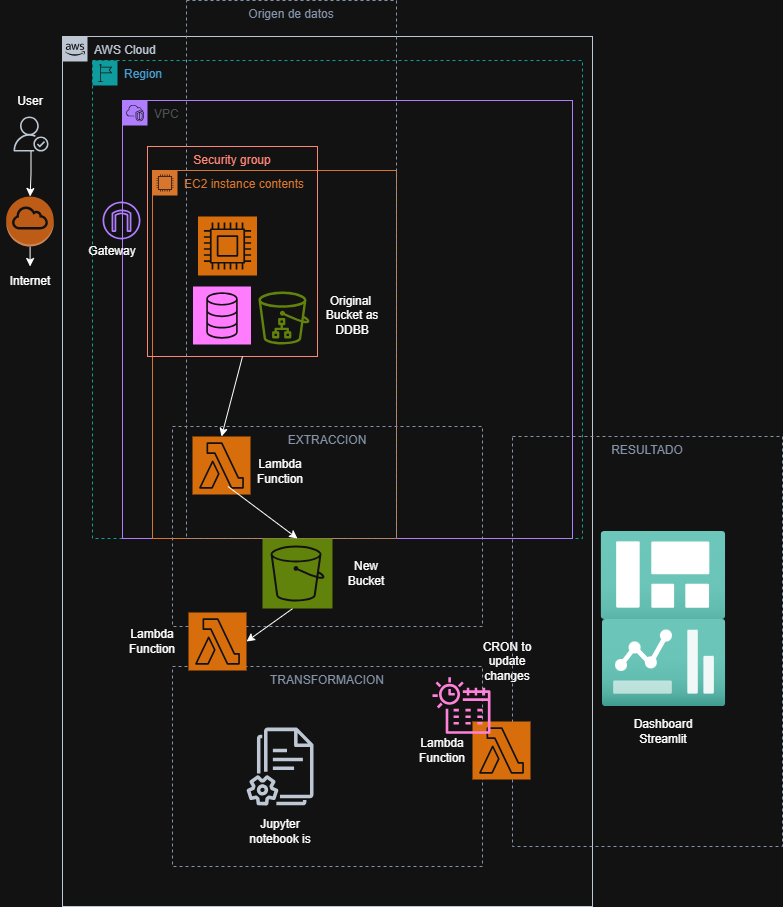

The diagram above was exported from draw.io. Its source (the exported page's mxGraphModel, read from the mxfile embedded in the PNG):
<mxGraphModel dx="1418" dy="794" grid="1" gridSize="10" guides="1" tooltips="1" connect="1" arrows="1" fold="1" page="1" pageScale="1" pageWidth="827" pageHeight="1169" math="0" shadow="0">
  <root>
    <mxCell id="0" />
    <mxCell id="1" parent="0" />
    <mxCell id="5Mnc_JnTRArsAt7v924Z-3" value="AWS Cloud" style="points=[[0,0],[0.25,0],[0.5,0],[0.75,0],[1,0],[1,0.25],[1,0.5],[1,0.75],[1,1],[0.75,1],[0.5,1],[0.25,1],[0,1],[0,0.75],[0,0.5],[0,0.25]];outlineConnect=0;gradientColor=none;html=1;whiteSpace=wrap;fontSize=12;fontStyle=0;container=1;pointerEvents=0;collapsible=0;recursiveResize=0;shape=mxgraph.aws4.group;grIcon=mxgraph.aws4.group_aws_cloud_alt;strokeColor=#232F3E;fillColor=none;verticalAlign=top;align=left;spacingLeft=30;fontColor=#232F3E;dashed=0;" parent="1" vertex="1">
      <mxGeometry x="80" y="260" width="530" height="870" as="geometry" />
    </mxCell>
    <mxCell id="5Mnc_JnTRArsAt7v924Z-4" value="Region" style="points=[[0,0],[0.25,0],[0.5,0],[0.75,0],[1,0],[1,0.25],[1,0.5],[1,0.75],[1,1],[0.75,1],[0.5,1],[0.25,1],[0,1],[0,0.75],[0,0.5],[0,0.25]];outlineConnect=0;gradientColor=none;html=1;whiteSpace=wrap;fontSize=12;fontStyle=0;container=1;pointerEvents=0;collapsible=0;recursiveResize=0;shape=mxgraph.aws4.group;grIcon=mxgraph.aws4.group_region;strokeColor=#00A4A6;fillColor=none;verticalAlign=top;align=left;spacingLeft=30;fontColor=#147EBA;dashed=1;" parent="5Mnc_JnTRArsAt7v924Z-3" vertex="1">
      <mxGeometry x="30" y="24" width="490" height="478" as="geometry" />
    </mxCell>
    <mxCell id="5Mnc_JnTRArsAt7v924Z-5" value="VPC" style="points=[[0,0],[0.25,0],[0.5,0],[0.75,0],[1,0],[1,0.25],[1,0.5],[1,0.75],[1,1],[0.75,1],[0.5,1],[0.25,1],[0,1],[0,0.75],[0,0.5],[0,0.25]];outlineConnect=0;gradientColor=none;html=1;whiteSpace=wrap;fontSize=12;fontStyle=0;container=1;pointerEvents=0;collapsible=0;recursiveResize=0;shape=mxgraph.aws4.group;grIcon=mxgraph.aws4.group_vpc2;strokeColor=#8C4FFF;fillColor=none;verticalAlign=top;align=left;spacingLeft=30;fontColor=#AAB7B8;dashed=0;" parent="5Mnc_JnTRArsAt7v924Z-4" vertex="1">
      <mxGeometry x="30" y="40" width="450" height="438" as="geometry" />
    </mxCell>
    <mxCell id="5Mnc_JnTRArsAt7v924Z-1" value="EC2 instance contents" style="points=[[0,0],[0.25,0],[0.5,0],[0.75,0],[1,0],[1,0.25],[1,0.5],[1,0.75],[1,1],[0.75,1],[0.5,1],[0.25,1],[0,1],[0,0.75],[0,0.5],[0,0.25]];outlineConnect=0;gradientColor=none;html=1;whiteSpace=wrap;fontSize=12;fontStyle=0;container=1;pointerEvents=0;collapsible=0;recursiveResize=0;shape=mxgraph.aws4.group;grIcon=mxgraph.aws4.group_ec2_instance_contents;strokeColor=#D86613;fillColor=none;verticalAlign=top;align=left;spacingLeft=30;fontColor=#D86613;dashed=0;" parent="5Mnc_JnTRArsAt7v924Z-5" vertex="1">
      <mxGeometry x="30" y="70" width="244" height="368" as="geometry" />
    </mxCell>
    <mxCell id="5Mnc_JnTRArsAt7v924Z-6" value="Security group" style="fillColor=none;strokeColor=#DD3522;verticalAlign=top;fontStyle=0;fontColor=#DD3522;whiteSpace=wrap;html=1;" parent="5Mnc_JnTRArsAt7v924Z-1" vertex="1">
      <mxGeometry x="-5" y="-24" width="170" height="210" as="geometry" />
    </mxCell>
    <mxCell id="5Mnc_JnTRArsAt7v924Z-8" value="" style="sketch=0;points=[[0,0,0],[0.25,0,0],[0.5,0,0],[0.75,0,0],[1,0,0],[0,1,0],[0.25,1,0],[0.5,1,0],[0.75,1,0],[1,1,0],[0,0.25,0],[0,0.5,0],[0,0.75,0],[1,0.25,0],[1,0.5,0],[1,0.75,0]];outlineConnect=0;fontColor=#232F3E;fillColor=#ED7100;strokeColor=#ffffff;dashed=0;verticalLabelPosition=bottom;verticalAlign=top;align=center;html=1;fontSize=12;fontStyle=0;aspect=fixed;shape=mxgraph.aws4.resourceIcon;resIcon=mxgraph.aws4.compute;" parent="5Mnc_JnTRArsAt7v924Z-1" vertex="1">
      <mxGeometry x="45.5" y="46" width="59" height="59" as="geometry" />
    </mxCell>
    <mxCell id="0QllBJIRIHq_sUdaGHgA-16" value="Origen de datos" style="fillColor=none;strokeColor=#5A6C86;dashed=1;verticalAlign=top;fontStyle=0;fontColor=#5A6C86;whiteSpace=wrap;html=1;" vertex="1" parent="5Mnc_JnTRArsAt7v924Z-1">
      <mxGeometry x="34" y="-170" width="210" height="538" as="geometry" />
    </mxCell>
    <mxCell id="0QllBJIRIHq_sUdaGHgA-6" value="" style="sketch=0;points=[[0,0,0],[0.25,0,0],[0.5,0,0],[0.75,0,0],[1,0,0],[0,1,0],[0.25,1,0],[0.5,1,0],[0.75,1,0],[1,1,0],[0,0.25,0],[0,0.5,0],[0,0.75,0],[1,0.25,0],[1,0.5,0],[1,0.75,0]];outlineConnect=0;fontColor=#232F3E;fillColor=#C925D1;strokeColor=#ffffff;dashed=0;verticalLabelPosition=bottom;verticalAlign=top;align=center;html=1;fontSize=12;fontStyle=0;aspect=fixed;shape=mxgraph.aws4.resourceIcon;resIcon=mxgraph.aws4.database;" vertex="1" parent="5Mnc_JnTRArsAt7v924Z-1">
      <mxGeometry x="40.5" y="116" width="58" height="58" as="geometry" />
    </mxCell>
    <mxCell id="0QllBJIRIHq_sUdaGHgA-31" value="" style="endArrow=classic;html=1;rounded=0;entryX=0.5;entryY=0;entryDx=0;entryDy=0;entryPerimeter=0;" edge="1" parent="5Mnc_JnTRArsAt7v924Z-1" target="0QllBJIRIHq_sUdaGHgA-20">
      <mxGeometry width="50" height="50" relative="1" as="geometry">
        <mxPoint x="90" y="186" as="sourcePoint" />
        <mxPoint x="140" y="136" as="targetPoint" />
      </mxGeometry>
    </mxCell>
    <mxCell id="0QllBJIRIHq_sUdaGHgA-36" value="Original&amp;nbsp;&lt;div&gt;Bucket as DDBB&lt;/div&gt;" style="text;html=1;whiteSpace=wrap;strokeColor=none;fillColor=none;align=center;verticalAlign=middle;rounded=0;" vertex="1" parent="5Mnc_JnTRArsAt7v924Z-1">
      <mxGeometry x="170" y="130" width="60" height="30" as="geometry" />
    </mxCell>
    <mxCell id="0QllBJIRIHq_sUdaGHgA-29" value="" style="sketch=0;outlineConnect=0;fontColor=#232F3E;gradientColor=none;fillColor=#7AA116;strokeColor=none;dashed=0;verticalLabelPosition=bottom;verticalAlign=top;align=center;html=1;fontSize=12;fontStyle=0;aspect=fixed;pointerEvents=1;shape=mxgraph.aws4.simple_storage_service_directory_bucket;" vertex="1" parent="5Mnc_JnTRArsAt7v924Z-5">
      <mxGeometry x="136" y="191" width="51" height="53.04" as="geometry" />
    </mxCell>
    <mxCell id="0QllBJIRIHq_sUdaGHgA-45" value="Gateway" style="text;html=1;whiteSpace=wrap;strokeColor=none;fillColor=none;align=center;verticalAlign=middle;rounded=0;" vertex="1" parent="5Mnc_JnTRArsAt7v924Z-5">
      <mxGeometry x="-40" y="136" width="60" height="30" as="geometry" />
    </mxCell>
    <mxCell id="0QllBJIRIHq_sUdaGHgA-2" value="" style="sketch=0;outlineConnect=0;fontColor=#232F3E;gradientColor=none;fillColor=#8C4FFF;strokeColor=none;dashed=0;verticalLabelPosition=bottom;verticalAlign=top;align=center;html=1;fontSize=12;fontStyle=0;aspect=fixed;pointerEvents=1;shape=mxgraph.aws4.internet_gateway;" vertex="1" parent="5Mnc_JnTRArsAt7v924Z-4">
      <mxGeometry x="10" y="141" width="38" height="38" as="geometry" />
    </mxCell>
    <mxCell id="0QllBJIRIHq_sUdaGHgA-33" value="" style="endArrow=classic;html=1;rounded=0;entryX=1;entryY=0.5;entryDx=0;entryDy=0;entryPerimeter=0;" edge="1" parent="5Mnc_JnTRArsAt7v924Z-3" target="0QllBJIRIHq_sUdaGHgA-26">
      <mxGeometry width="50" height="50" relative="1" as="geometry">
        <mxPoint x="230.25" y="572" as="sourcePoint" />
        <mxPoint x="299.75" y="624" as="targetPoint" />
      </mxGeometry>
    </mxCell>
    <mxCell id="0QllBJIRIHq_sUdaGHgA-39" value="Lambda Function" style="text;html=1;whiteSpace=wrap;strokeColor=none;fillColor=none;align=center;verticalAlign=middle;rounded=0;" vertex="1" parent="5Mnc_JnTRArsAt7v924Z-3">
      <mxGeometry x="60" y="590" width="60" height="30" as="geometry" />
    </mxCell>
    <mxCell id="0QllBJIRIHq_sUdaGHgA-42" value="CRON to update changes" style="text;html=1;whiteSpace=wrap;strokeColor=none;fillColor=none;align=center;verticalAlign=middle;rounded=0;" vertex="1" parent="5Mnc_JnTRArsAt7v924Z-3">
      <mxGeometry x="410" y="600" width="70" height="50" as="geometry" />
    </mxCell>
    <mxCell id="0QllBJIRIHq_sUdaGHgA-47" value="" style="edgeStyle=orthogonalEdgeStyle;rounded=0;orthogonalLoop=1;jettySize=auto;html=1;" edge="1" parent="1" source="0QllBJIRIHq_sUdaGHgA-48" target="0QllBJIRIHq_sUdaGHgA-44">
      <mxGeometry relative="1" as="geometry" />
    </mxCell>
    <mxCell id="0QllBJIRIHq_sUdaGHgA-4" value="" style="sketch=0;outlineConnect=0;fontColor=#232F3E;gradientColor=none;fillColor=#232F3D;strokeColor=none;dashed=0;verticalLabelPosition=bottom;verticalAlign=top;align=center;html=1;fontSize=12;fontStyle=0;aspect=fixed;pointerEvents=1;shape=mxgraph.aws4.authenticated_user;" vertex="1" parent="1">
      <mxGeometry x="31" y="340" width="35" height="35" as="geometry" />
    </mxCell>
    <mxCell id="0QllBJIRIHq_sUdaGHgA-19" value="EXTRACCION" style="fillColor=none;strokeColor=#5A6C86;dashed=1;verticalAlign=top;fontStyle=0;fontColor=#5A6C86;whiteSpace=wrap;html=1;" vertex="1" parent="1">
      <mxGeometry x="190" y="650" width="310" height="200" as="geometry" />
    </mxCell>
    <mxCell id="0QllBJIRIHq_sUdaGHgA-20" value="" style="sketch=0;points=[[0,0,0],[0.25,0,0],[0.5,0,0],[0.75,0,0],[1,0,0],[0,1,0],[0.25,1,0],[0.5,1,0],[0.75,1,0],[1,1,0],[0,0.25,0],[0,0.5,0],[0,0.75,0],[1,0.25,0],[1,0.5,0],[1,0.75,0]];outlineConnect=0;fontColor=#232F3E;fillColor=#ED7100;strokeColor=#ffffff;dashed=0;verticalLabelPosition=bottom;verticalAlign=top;align=center;html=1;fontSize=12;fontStyle=0;aspect=fixed;shape=mxgraph.aws4.resourceIcon;resIcon=mxgraph.aws4.lambda;" vertex="1" parent="1">
      <mxGeometry x="210" y="660" width="58" height="58" as="geometry" />
    </mxCell>
    <mxCell id="0QllBJIRIHq_sUdaGHgA-21" value="TRANSFORMACION" style="fillColor=none;strokeColor=#5A6C86;dashed=1;verticalAlign=top;fontStyle=0;fontColor=#5A6C86;whiteSpace=wrap;html=1;" vertex="1" parent="1">
      <mxGeometry x="190" y="890" width="310" height="200" as="geometry" />
    </mxCell>
    <mxCell id="0QllBJIRIHq_sUdaGHgA-22" value="RESULTADO" style="fillColor=none;strokeColor=#5A6C86;dashed=1;verticalAlign=top;fontStyle=0;fontColor=#5A6C86;whiteSpace=wrap;html=1;" vertex="1" parent="1">
      <mxGeometry x="530" y="660" width="270" height="410" as="geometry" />
    </mxCell>
    <mxCell id="0QllBJIRIHq_sUdaGHgA-23" value="" style="image;aspect=fixed;html=1;points=[];align=center;fontSize=12;image=img/lib/azure2/general/Dashboard.svg;" vertex="1" parent="1">
      <mxGeometry x="618.58" y="755" width="124.67" height="88" as="geometry" />
    </mxCell>
    <mxCell id="0QllBJIRIHq_sUdaGHgA-25" value="" style="sketch=0;points=[[0,0,0],[0.25,0,0],[0.5,0,0],[0.75,0,0],[1,0,0],[0,1,0],[0.25,1,0],[0.5,1,0],[0.75,1,0],[1,1,0],[0,0.25,0],[0,0.5,0],[0,0.75,0],[1,0.25,0],[1,0.5,0],[1,0.75,0]];outlineConnect=0;fontColor=#232F3E;fillColor=#ED7100;strokeColor=#ffffff;dashed=0;verticalLabelPosition=bottom;verticalAlign=top;align=center;html=1;fontSize=12;fontStyle=0;aspect=fixed;shape=mxgraph.aws4.resourceIcon;resIcon=mxgraph.aws4.lambda;" vertex="1" parent="1">
      <mxGeometry x="490" y="945" width="58" height="58" as="geometry" />
    </mxCell>
    <mxCell id="0QllBJIRIHq_sUdaGHgA-26" value="" style="sketch=0;points=[[0,0,0],[0.25,0,0],[0.5,0,0],[0.75,0,0],[1,0,0],[0,1,0],[0.25,1,0],[0.5,1,0],[0.75,1,0],[1,1,0],[0,0.25,0],[0,0.5,0],[0,0.75,0],[1,0.25,0],[1,0.5,0],[1,0.75,0]];outlineConnect=0;fontColor=#232F3E;fillColor=#ED7100;strokeColor=#ffffff;dashed=0;verticalLabelPosition=bottom;verticalAlign=top;align=center;html=1;fontSize=12;fontStyle=0;aspect=fixed;shape=mxgraph.aws4.resourceIcon;resIcon=mxgraph.aws4.lambda;" vertex="1" parent="1">
      <mxGeometry x="206" y="836" width="58" height="58" as="geometry" />
    </mxCell>
    <mxCell id="0QllBJIRIHq_sUdaGHgA-27" value="" style="image;aspect=fixed;html=1;points=[];align=center;fontSize=12;image=img/lib/azure2/general/Dashboard2.svg;" vertex="1" parent="1">
      <mxGeometry x="620" y="843" width="123.25" height="87" as="geometry" />
    </mxCell>
    <mxCell id="0QllBJIRIHq_sUdaGHgA-28" value="Lambda Function" style="text;html=1;whiteSpace=wrap;strokeColor=none;fillColor=none;align=center;verticalAlign=middle;rounded=0;" vertex="1" parent="1">
      <mxGeometry x="267.5" y="680" width="60" height="30" as="geometry" />
    </mxCell>
    <mxCell id="5Mnc_JnTRArsAt7v924Z-9" value="" style="sketch=0;points=[[0,0,0],[0.25,0,0],[0.5,0,0],[0.75,0,0],[1,0,0],[0,1,0],[0.25,1,0],[0.5,1,0],[0.75,1,0],[1,1,0],[0,0.25,0],[0,0.5,0],[0,0.75,0],[1,0.25,0],[1,0.5,0],[1,0.75,0]];outlineConnect=0;fontColor=#232F3E;fillColor=#7AA116;strokeColor=#ffffff;dashed=0;verticalLabelPosition=bottom;verticalAlign=top;align=center;html=1;fontSize=12;fontStyle=0;aspect=fixed;shape=mxgraph.aws4.resourceIcon;resIcon=mxgraph.aws4.s3;" parent="1" vertex="1">
      <mxGeometry x="280" y="762" width="70" height="70" as="geometry" />
    </mxCell>
    <mxCell id="0QllBJIRIHq_sUdaGHgA-32" value="" style="endArrow=classic;html=1;rounded=0;entryX=0.5;entryY=0;entryDx=0;entryDy=0;entryPerimeter=0;" edge="1" parent="1" target="5Mnc_JnTRArsAt7v924Z-9">
      <mxGeometry width="50" height="50" relative="1" as="geometry">
        <mxPoint x="245.5" y="710" as="sourcePoint" />
        <mxPoint x="224.5" y="790" as="targetPoint" />
      </mxGeometry>
    </mxCell>
    <mxCell id="0QllBJIRIHq_sUdaGHgA-34" value="" style="sketch=0;outlineConnect=0;fontColor=#232F3E;gradientColor=none;fillColor=#232F3D;strokeColor=none;dashed=0;verticalLabelPosition=bottom;verticalAlign=top;align=center;html=1;fontSize=12;fontStyle=0;aspect=fixed;pointerEvents=1;shape=mxgraph.aws4.documents2;" vertex="1" parent="1">
      <mxGeometry x="264" y="951" width="67" height="78" as="geometry" />
    </mxCell>
    <mxCell id="0QllBJIRIHq_sUdaGHgA-35" value="Jupyter notebook is" style="text;html=1;whiteSpace=wrap;strokeColor=none;fillColor=none;align=center;verticalAlign=middle;rounded=0;" vertex="1" parent="1">
      <mxGeometry x="257.5" y="1040" width="80" height="30" as="geometry" />
    </mxCell>
    <mxCell id="0QllBJIRIHq_sUdaGHgA-37" value="New Bucket" style="text;html=1;whiteSpace=wrap;strokeColor=none;fillColor=none;align=center;verticalAlign=middle;rounded=0;" vertex="1" parent="1">
      <mxGeometry x="354" y="782" width="60" height="30" as="geometry" />
    </mxCell>
    <mxCell id="0QllBJIRIHq_sUdaGHgA-38" value="Dashboard Streamlit" style="text;html=1;whiteSpace=wrap;strokeColor=none;fillColor=none;align=center;verticalAlign=middle;rounded=0;" vertex="1" parent="1">
      <mxGeometry x="650.91" y="940" width="60" height="30" as="geometry" />
    </mxCell>
    <mxCell id="0QllBJIRIHq_sUdaGHgA-40" value="Lambda Function" style="text;html=1;whiteSpace=wrap;strokeColor=none;fillColor=none;align=center;verticalAlign=middle;rounded=0;" vertex="1" parent="1">
      <mxGeometry x="430" y="959" width="60" height="30" as="geometry" />
    </mxCell>
    <mxCell id="0QllBJIRIHq_sUdaGHgA-41" value="" style="sketch=0;outlineConnect=0;fontColor=#232F3E;gradientColor=none;fillColor=#E7157B;strokeColor=none;dashed=0;verticalLabelPosition=bottom;verticalAlign=top;align=center;html=1;fontSize=12;fontStyle=0;aspect=fixed;pointerEvents=1;shape=mxgraph.aws4.eventbridge_scheduler;" vertex="1" parent="1">
      <mxGeometry x="450" y="900" width="58" height="58" as="geometry" />
    </mxCell>
    <mxCell id="0QllBJIRIHq_sUdaGHgA-43" value="User" style="text;html=1;whiteSpace=wrap;strokeColor=none;fillColor=none;align=center;verticalAlign=middle;rounded=0;" vertex="1" parent="1">
      <mxGeometry x="17.5" y="310" width="60" height="30" as="geometry" />
    </mxCell>
    <mxCell id="0QllBJIRIHq_sUdaGHgA-44" value="Internet" style="text;html=1;whiteSpace=wrap;strokeColor=none;fillColor=none;align=center;verticalAlign=middle;rounded=0;" vertex="1" parent="1">
      <mxGeometry x="17.5" y="490" width="60" height="30" as="geometry" />
    </mxCell>
    <mxCell id="0QllBJIRIHq_sUdaGHgA-49" value="" style="edgeStyle=orthogonalEdgeStyle;rounded=0;orthogonalLoop=1;jettySize=auto;html=1;" edge="1" parent="1" source="0QllBJIRIHq_sUdaGHgA-4" target="0QllBJIRIHq_sUdaGHgA-48">
      <mxGeometry relative="1" as="geometry">
        <mxPoint x="49" y="375" as="sourcePoint" />
        <mxPoint x="48" y="460" as="targetPoint" />
      </mxGeometry>
    </mxCell>
    <mxCell id="0QllBJIRIHq_sUdaGHgA-48" value="" style="outlineConnect=0;dashed=0;verticalLabelPosition=bottom;verticalAlign=top;align=center;html=1;shape=mxgraph.aws3.internet_gateway;fillColor=#F58534;gradientColor=none;" vertex="1" parent="1">
      <mxGeometry x="23.75" y="420" width="47.5" height="50" as="geometry" />
    </mxCell>
  </root>
</mxGraphModel>